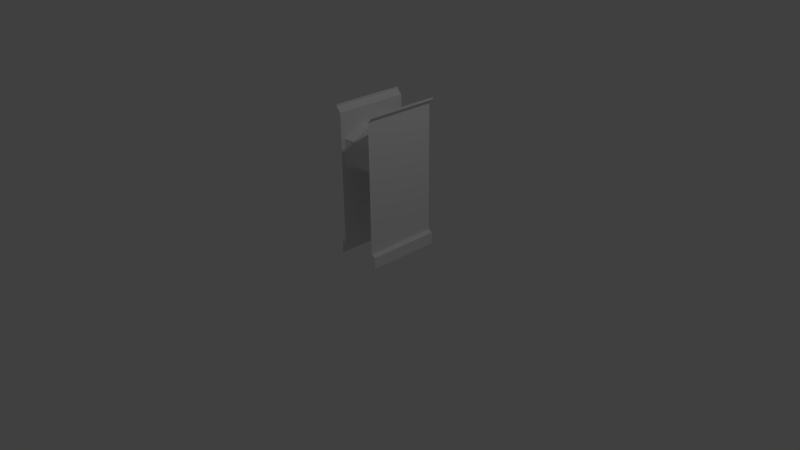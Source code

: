 # Source: Window.blend  (saved by Blender 2.69.7; exported with 4.5.12 LTS)
import bpy
from mathutils import Matrix  # noqa: F401  (used for matrix-valued properties, if any)

bpy.ops.wm.read_factory_settings(use_empty=True)
scene = bpy.context.scene
scene.name = 'Scene'

# ---- collections
col_collection_1 = bpy.data.collections.new('Collection 1'); scene.collection.children.link(col_collection_1)

# ---- materials (node trees are filled in below, after node groups)
mat_material = bpy.data.materials.new('Material')
mat_material.alpha_threshold = 0.0
mat_material.use_transparent_shadow = False
mat_material.roughness = 0.5
mat_material.line_color = (0.0, 0.0, 0.0, 1.0)

# ---- material node trees

# ---- world
world_world = bpy.data.worlds.new('World'); scene.world = world_world
world_world.color = (0.05088, 0.05088, 0.05088)
world_world.use_sun_shadow = False
world_world.sun_shadow_jitter_overblur = 0.0
world_world.cycles.sampling_method = 'MANUAL'
world_world.cycles.sample_map_resolution = 256

# ---- cameras
cam_camera = bpy.data.cameras.new('Camera')
cam_camera.clip_end = 100.0
cam_camera.lens = 35.0
cam_camera.sensor_width = 32.0
cam_camera.sensor_height = 18.0
cam_camera.ortho_scale = 7.314
cam_camera.dof.focus_distance = 0.0
cam_camera.dof.aperture_fstop = 128.0

# ---- lights
light_lamp = bpy.data.lights.new('Lamp', 'POINT')
light_lamp.transmission_factor = 0.0
light_lamp.cutoff_distance = 30.0
light_lamp.energy = 100.0
light_lamp.shadow_buffer_clip_start = 1.001
light_lamp.shadow_soft_size = 0.1
light_lamp.shadow_maximum_resolution = 0.006
light_lamp.use_absolute_resolution = True
light_lamp.cycles.use_multiple_importance_sampling = False

# ---- meshes
me_wallside = bpy.data.meshes.new('WallSide')
me_wallside.from_pydata([(0.25, 0.1841, 0.25), (0.25, 1.906, 0.25), (0.3091, 1.599e-07, 0.25), (0.3091, 0.1562, 0.25), (0.3092, 2.0, 0.25), (0.3092, 1.969, 0.25), (0.25, 0.1841, -0.75), (0.25, 1.906, -0.75), (0.3091, 2.195e-07, -0.75), (0.3091, 0.1562, -0.75), (0.3092, 2.0, -0.75), (0.3092, 1.969, -0.75), (0.25, 1.18, 0.1949), (0.25, 1.064, -0.05064), (0.25, 1.064, -0.4408), (0.25, 1.188, -0.6949), (0.25, 1.692, -0.4422), (0.25, 1.563, -0.6949), (0.25, 1.692, -0.06174), (0.25, 1.563, 0.1949), (0.1665, 1.215, 0.1336), (0.1665, 1.119, -0.07813), (0.1665, 1.119, -0.4145), (0.1665, 1.221, -0.6336), (0.1665, 1.637, -0.4157), (0.1665, 1.531, -0.6336), (0.1665, 1.637, -0.0877), (0.1665, 1.531, 0.1336), (0.0007757, 1.215, 0.1336), (0.0007757, 1.119, -0.07813), (0.0007757, 1.119, -0.4145), (0.0007757, 1.221, -0.6336), (0.0007757, 1.637, -0.4157), (0.0007757, 1.531, -0.6336), (0.0007757, 1.637, -0.0877), (0.0007757, 1.531, 0.1336)], [], [(10, 4, 5, 11), (11, 5, 1, 7), (6, 15, 14), (6, 0, 3, 9), (13, 0, 6, 14), (17, 7, 16), (7, 17, 15), (16, 7, 18), (1, 19, 18), (22, 14, 15, 23), (16, 24, 25, 17), (26, 18, 19, 27), (17, 25, 23, 15), (27, 19, 12, 20), (14, 22, 21, 13), (18, 26, 24, 16), (31, 23, 25, 33), (16, 18, 13, 14), (12, 0, 13), (19, 1, 12), (35, 27, 20, 28), (30, 22, 23, 31), (32, 24, 26, 34), (29, 21, 22, 30), (33, 25, 24, 32), (34, 26, 27, 35), (28, 20, 21, 29), (18, 19, 12, 13), (17, 16, 14, 15), (13, 21, 20, 12), (6, 7, 15), (7, 1, 18), (1, 0, 12), (9, 3, 2, 8)])
_uv = me_wallside.uv_layers.new(name='UVMap')
_uv.uv.foreach_set('vector', [0.25, 1.0, 0.125, 1.0, 0.125, 0.9961, 0.25, 0.9961, 0.25, 0.9961, 0.125, 0.9961, 0.125, 0.9883, 0.25, 0.9883, 0.25, 0.7734, 0.2422, 0.8984, 0.2109, 0.8828, 0.25, 0.7734, 0.125, 0.7734, 0.125, 0.7695, 0.25, 0.7695, 0.1621, 0.8828, 0.125, 0.7734, 0.25, 0.7734, 0.2109, 0.8828, 0.2422, 0.9453, 0.25, 0.9883, 0.2109, 0.9609, 0.25, 0.9883, 0.2422, 0.9453, 0.2422, 0.8984, 0.2109, 0.9609, 0.25, 0.9883, 0.1641, 0.9609, 0.125, 0.9883, 0.1328, 0.9453, 0.1641, 0.9609, 0.4805, 0.5898, 0.4805, 0.5898, 0.4805, 0.5898, 0.4805, 0.5898, 0.4805, 0.5898, 0.4805, 0.5898, 0.4805, 0.5898, 0.4805, 0.5898, 0.4805, 0.5898, 0.4805, 0.5898, 0.4805, 0.5898, 0.4805, 0.5898, 0.4805, 0.5898, 0.4805, 0.5898, 0.4805, 0.5898, 0.4805, 0.5898, 0.4805, 0.5898, 0.4805, 0.5898, 0.4805, 0.5898, 0.4805, 0.5898, 0.4805, 0.5898, 0.4805, 0.5898, 0.4805, 0.5898, 0.4805, 0.5898, 0.4805, 0.5898, 0.4805, 0.5898, 0.4805, 0.5898, 0.4805, 0.5898, 0.4805, 0.5898, 0.4805, 0.5898, 0.4805, 0.5898, 0.4805, 0.5898, 0.2109, 0.9609, 0.1641, 0.9609, 0.1621, 0.8828, 0.2109, 0.8828, 0.1328, 0.8984, 0.125, 0.7734, 0.1621, 0.8828, 0.1328, 0.9453, 0.125, 0.9883, 0.1328, 0.8984, 0.4805, 0.5898, 0.4805, 0.5898, 0.4805, 0.5898, 0.4805, 0.5898, 0.4805, 0.5898, 0.4805, 0.5898, 0.4805, 0.5898, 0.4805, 0.5898, 0.4805, 0.5898, 0.4805, 0.5898, 0.4805, 0.5898, 0.4805, 0.5898, 0.4805, 0.5898, 0.4805, 0.5898, 0.4805, 0.5898, 0.4805, 0.5898, 0.4805, 0.5898, 0.4805, 0.5898, 0.4805, 0.5898, 0.4805, 0.5898, 0.4805, 0.5898, 0.4805, 0.5898, 0.4805, 0.5898, 0.4805, 0.5898, 0.4805, 0.5898, 0.4805, 0.5898, 0.4805, 0.5898, 0.4805, 0.5898, 0.1641, 0.9609, 0.1328, 0.9453, 0.1328, 0.8984, 0.1621, 0.8828, 0.2422, 0.9453, 0.2109, 0.9609, 0.2109, 0.8828, 0.2422, 0.8984, 0.4805, 0.5898, 0.4805, 0.5898, 0.4805, 0.5898, 0.4805, 0.5898, 0.25, 0.7734, 0.25, 0.9883, 0.2422, 0.8984, 0.25, 0.9883, 0.125, 0.9883, 0.1641, 0.9609, 0.125, 0.9883, 0.125, 0.7734, 0.1328, 0.8984, 0.25, 0.7695, 0.125, 0.7695, 0.125, 0.75, 0.25, 0.75])
me_wallside.materials.append(mat_material)
me_wallside.use_remesh_preserve_volume = False
me_wallside.use_remesh_preserve_attributes = False
me_wallside.use_mirror_vertex_groups = False
me_wallside.update()

# ---- objects
ob_wallside = bpy.data.objects.new('WallSide', me_wallside)
ob_lamp = bpy.data.objects.new('Lamp', light_lamp)
ob_camera = bpy.data.objects.new('Camera', cam_camera)

# ---- transforms, parenting, visibility, modifiers, constraints
ob_wallside.location = (0.0, 0.0, 0.0)
ob_wallside.rotation_euler = (1.571, 0.0, 0.0)
ob_wallside.lineart.crease_threshold = 0.0
_m = ob_wallside.modifiers.new('Mirror', 'MIRROR')
_m.merge_threshold = 0.102
_m = ob_wallside.modifiers.new('Triangulate', 'TRIANGULATE')
ob_lamp.location = (4.076, 1.005, 5.904)
ob_lamp.rotation_euler = (0.6503, 0.05522, 1.866)
ob_lamp.lock_rotations_4d = False
ob_lamp.empty_display_type = 'ARROWS'
ob_lamp.color = (0.0, 0.0, 0.0, 0.0)
ob_lamp.lineart.crease_threshold = 0.0
ob_camera.location = (7.481, -6.508, 5.344)
ob_camera.rotation_euler = (1.109, 0.01082, 0.8149)
ob_camera.lock_rotations_4d = False
ob_camera.empty_display_type = 'ARROWS'
ob_camera.color = (0.0, 0.0, 0.0, 0.0)
ob_camera.display_type = 'WIRE'
ob_camera.lineart.crease_threshold = 0.0

# ---- collection membership
col_collection_1.objects.link(ob_wallside)
col_collection_1.objects.link(ob_lamp)
col_collection_1.objects.link(ob_camera)

# ---- scene / render settings (as saved in the file)
scene.camera = ob_camera
scene.frame_start = 1; scene.frame_end = 250; scene.frame_set(1)
scene.render.engine = 'BLENDER_EEVEE_NEXT'
scene.render.image_settings.color_mode = 'RGB'
scene.render.image_settings.compression = 90
scene.render.resolution_percentage = 50
scene.render.dither_intensity = 0.0
scene.render.bake_margin = 2
scene.cycles.use_denoising = False
scene.cycles.samples = 10
scene.cycles.sampling_pattern = 'TABULATED_SOBOL'
scene.cycles.light_sampling_threshold = 0.0
scene.cycles.use_adaptive_sampling = False
scene.cycles.use_light_tree = False
scene.cycles.blur_glossy = 0.0
scene.cycles.volume_bounces = 1
scene.cycles.pixel_filter_type = 'GAUSSIAN'
scene.cycles.sample_clamp_indirect = 0.0
scene.view_settings.view_transform = 'Standard'
bpy.context.view_layer.update()
